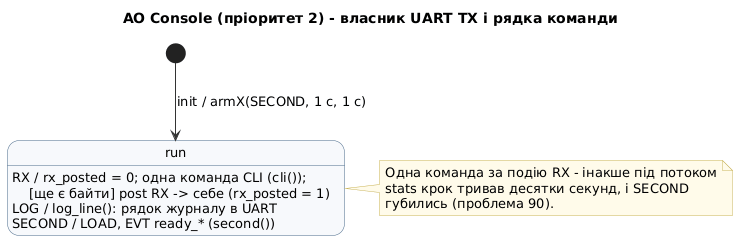

The diagram above was rendered by PlantUML. Its source (embedded in the PNG):
@startuml console
!include style.iuml
title AO Console (пріоритет 2) - власник UART TX і рядка команди
[*] --> run : init / armX(SECOND, 1 с, 1 с)
state run : RX / rx_posted = 0; одна команда CLI (cli());\n    [ще є байти] post RX -> себе (rx_posted = 1)
state run : LOG / log_line(): рядок журналу в UART
state run : SECOND / LOAD, EVT ready_* (second())
note right of run
  Одна команда за подію RX - інакше під потоком
  stats крок тривав десятки секунд, і SECOND
  губились (проблема 90).
end note
@enduml